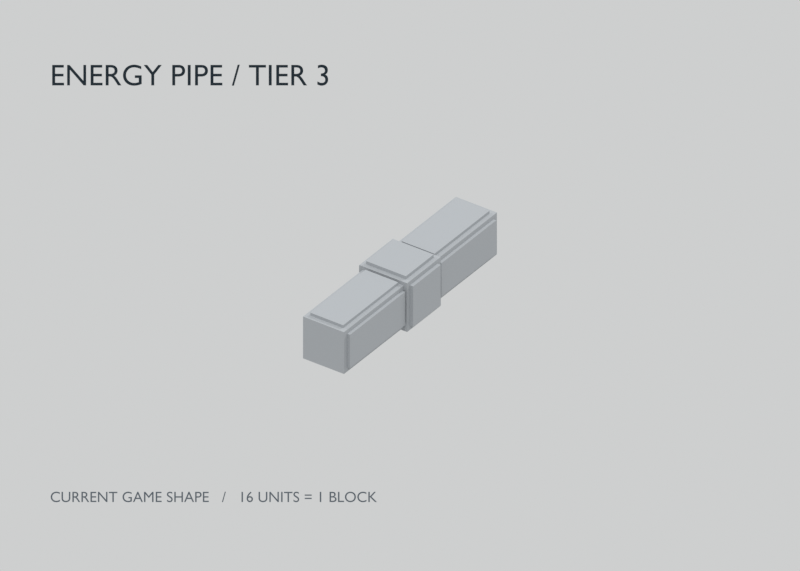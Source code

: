 # Source: energy_pipe_tier_3.blend  (saved by Blender 5.2.44; exported with 4.5.12 LTS)
import bpy
from mathutils import Matrix  # noqa: F401  (used for matrix-valued properties, if any)

bpy.ops.wm.read_factory_settings(use_empty=True)
scene = bpy.context.scene
scene.name = 'Scene'

# ---- collections
col_source_modules_current_game_core_arm = bpy.data.collections.new('SOURCE_MODULES_current_game_core_arm'); scene.collection.children.link(col_source_modules_current_game_core_arm)
col_source_modules_current_game_core_arm.hide_render = True
col_source_modules_current_game_core_arm.hide_viewport = True

# ---- materials (node trees are filled in below, after node groups)
mat_uniform_grey_clay_all_tiers = bpy.data.materials.new('uniform_grey_clay_all_tiers')
mat_uniform_grey_clay_all_tiers.diffuse_color = (0.38, 0.4, 0.42, 1.0)
mat_annotation_ink = bpy.data.materials.new('annotation_ink')
mat_annotation_ink.diffuse_color = (0.018, 0.027, 0.035, 1.0)
mat_annotation_secondary = bpy.data.materials.new('annotation_secondary')
mat_annotation_secondary.diffuse_color = (0.1, 0.12, 0.14, 1.0)

# ---- material node trees
mat_uniform_grey_clay_all_tiers.use_nodes = True; mat_uniform_grey_clay_all_tiers.node_tree.nodes.clear()
_N = mat_uniform_grey_clay_all_tiers.node_tree.nodes; _L = mat_uniform_grey_clay_all_tiers.node_tree.links
n0 = _N.new('ShaderNodeBsdfPrincipled'); n0.name = 'Principled BSDF'; n0.location = (-200, 100)
n0.inputs[0].default_value = (0.38, 0.4, 0.42, 1.0)
n0.inputs[2].default_value = 0.78
n0.inputs[10].default_value = 0.005
n1 = _N.new('ShaderNodeOutputMaterial'); n1.name = 'Material Output'; n1.location = (200, 100)
_L.new(n0.outputs[0], n1.inputs[0])
n1.is_active_output = True
mat_annotation_ink.use_nodes = True; mat_annotation_ink.node_tree.nodes.clear()
_N = mat_annotation_ink.node_tree.nodes; _L = mat_annotation_ink.node_tree.links
n0 = _N.new('ShaderNodeOutputMaterial'); n0.name = 'Material Output'; n0.location = (0, 0)
n1 = _N.new('ShaderNodeEmission'); n1.name = 'Emission'; n1.location = (0, 0)
n1.inputs[0].default_value = (0.018, 0.027, 0.035, 1.0)
_L.new(n1.outputs[0], n0.inputs[0])
n0.is_active_output = True
mat_annotation_secondary.use_nodes = True; mat_annotation_secondary.node_tree.nodes.clear()
_N = mat_annotation_secondary.node_tree.nodes; _L = mat_annotation_secondary.node_tree.links
n0 = _N.new('ShaderNodeOutputMaterial'); n0.name = 'Material Output'; n0.location = (0, 0)
n1 = _N.new('ShaderNodeEmission'); n1.name = 'Emission'; n1.location = (0, 0)
n1.inputs[0].default_value = (0.1, 0.12, 0.14, 1.0)
_L.new(n1.outputs[0], n0.inputs[0])
n0.is_active_output = True

# ---- world
world_neutral_studio = bpy.data.worlds.new('neutral_studio'); scene.world = world_neutral_studio
world_neutral_studio.use_nodes = True; world_neutral_studio.node_tree.nodes.clear()
_N = world_neutral_studio.node_tree.nodes; _L = world_neutral_studio.node_tree.links
n0 = _N.new('ShaderNodeBackground'); n0.name = 'Background'; n0.location = (-200, 100)
n0.inputs[0].default_value = (0.77, 0.78, 0.78, 1.0)
n0.inputs[1].default_value = 0.8
n1 = _N.new('ShaderNodeOutputWorld'); n1.name = 'World Output'; n1.location = (200, 100)
_L.new(n0.outputs[0], n1.inputs[0])
n1.is_active_output = True

# ---- cameras
cam_orthographic_review = bpy.data.cameras.new('orthographic_review')
cam_orthographic_review.type = 'ORTHO'
cam_orthographic_review.ortho_scale = 48.0

# ---- lights
light_key_light = bpy.data.lights.new('key_light', 'SUN')
light_key_light.angle = 0.2094
light_key_light.energy = 1.5
light_fill_light = bpy.data.lights.new('fill_light', 'SUN')
light_fill_light.angle = 0.2094
light_fill_light.energy = 0.5
light_rim_light = bpy.data.lights.new('rim_light', 'SUN')
light_rim_light.angle = 0.2094
light_rim_light.energy = 0.8

# ---- meshes
me_straight_core_body = bpy.data.meshes.new('straight/core_body')
me_straight_core_body.from_pydata([(-1.75, -1.75, -1.75), (1.75, -1.75, -1.75), (1.75, 1.75, -1.75), (-1.75, 1.75, -1.75), (-1.75, -1.75, 1.75), (1.75, -1.75, 1.75), (1.75, 1.75, 1.75), (-1.75, 1.75, 1.75)], [], [(2, 3, 7, 6), (0, 1, 5, 4), (1, 2, 6, 5), (3, 0, 4, 7), (4, 5, 6, 7), (3, 2, 1, 0)])
me_straight_core_body.materials.append(mat_uniform_grey_clay_all_tiers)
me_straight_core_body.update()
me_straight_north_energy_panel = bpy.data.meshes.new('straight/north_energy_panel')
me_straight_north_energy_panel.from_pydata([(-1.45, 1.75, -1.45), (1.45, 1.75, -1.45), (1.45, 1.98, -1.45), (-1.45, 1.98, -1.45), (-1.45, 1.75, 1.45), (1.45, 1.75, 1.45), (1.45, 1.98, 1.45), (-1.45, 1.98, 1.45)], [], [(2, 3, 7, 6), (1, 2, 6, 5), (3, 0, 4, 7), (4, 5, 6, 7), (3, 2, 1, 0)])
me_straight_north_energy_panel.materials.append(mat_uniform_grey_clay_all_tiers)
me_straight_north_energy_panel.update()
me_straight_south_energy_panel = bpy.data.meshes.new('straight/south_energy_panel')
me_straight_south_energy_panel.from_pydata([(-1.45, -1.98, -1.45), (1.45, -1.98, -1.45), (1.45, -1.75, -1.45), (-1.45, -1.75, -1.45), (-1.45, -1.98, 1.45), (1.45, -1.98, 1.45), (1.45, -1.75, 1.45), (-1.45, -1.75, 1.45)], [], [(0, 1, 5, 4), (1, 2, 6, 5), (3, 0, 4, 7), (4, 5, 6, 7), (3, 2, 1, 0)])
me_straight_south_energy_panel.materials.append(mat_uniform_grey_clay_all_tiers)
me_straight_south_energy_panel.update()
me_straight_west_energy_panel = bpy.data.meshes.new('straight/west_energy_panel')
me_straight_west_energy_panel.from_pydata([(-1.98, -1.45, -1.45), (-1.75, -1.45, -1.45), (-1.75, 1.45, -1.45), (-1.98, 1.45, -1.45), (-1.98, -1.45, 1.45), (-1.75, -1.45, 1.45), (-1.75, 1.45, 1.45), (-1.98, 1.45, 1.45)], [], [(2, 3, 7, 6), (0, 1, 5, 4), (3, 0, 4, 7), (4, 5, 6, 7), (3, 2, 1, 0)])
me_straight_west_energy_panel.materials.append(mat_uniform_grey_clay_all_tiers)
me_straight_west_energy_panel.update()
me_straight_east_energy_panel = bpy.data.meshes.new('straight/east_energy_panel')
me_straight_east_energy_panel.from_pydata([(1.75, -1.45, -1.45), (1.98, -1.45, -1.45), (1.98, 1.45, -1.45), (1.75, 1.45, -1.45), (1.75, -1.45, 1.45), (1.98, -1.45, 1.45), (1.98, 1.45, 1.45), (1.75, 1.45, 1.45)], [], [(2, 3, 7, 6), (0, 1, 5, 4), (1, 2, 6, 5), (4, 5, 6, 7), (3, 2, 1, 0)])
me_straight_east_energy_panel.materials.append(mat_uniform_grey_clay_all_tiers)
me_straight_east_energy_panel.update()
me_straight_down_energy_panel = bpy.data.meshes.new('straight/down_energy_panel')
me_straight_down_energy_panel.from_pydata([(-1.45, -1.45, -1.98), (1.45, -1.45, -1.98), (1.45, 1.45, -1.98), (-1.45, 1.45, -1.98), (-1.45, -1.45, -1.75), (1.45, -1.45, -1.75), (1.45, 1.45, -1.75), (-1.45, 1.45, -1.75)], [], [(2, 3, 7, 6), (0, 1, 5, 4), (1, 2, 6, 5), (3, 0, 4, 7), (3, 2, 1, 0)])
me_straight_down_energy_panel.materials.append(mat_uniform_grey_clay_all_tiers)
me_straight_down_energy_panel.update()
me_straight_up_energy_panel = bpy.data.meshes.new('straight/up_energy_panel')
me_straight_up_energy_panel.from_pydata([(-1.45, -1.45, 1.75), (1.45, -1.45, 1.75), (1.45, 1.45, 1.75), (-1.45, 1.45, 1.75), (-1.45, -1.45, 1.98), (1.45, -1.45, 1.98), (1.45, 1.45, 1.98), (-1.45, 1.45, 1.98)], [], [(2, 3, 7, 6), (0, 1, 5, 4), (1, 2, 6, 5), (3, 0, 4, 7), (4, 5, 6, 7)])
me_straight_up_energy_panel.materials.append(mat_uniform_grey_clay_all_tiers)
me_straight_up_energy_panel.update()
me_straight_north_arm_body = bpy.data.meshes.new('straight/north/arm_body')
me_straight_north_arm_body.from_pydata([(-1.5, 1.75, -1.5), (1.5, 1.75, -1.5), (1.5, 8.0, -1.5), (-1.5, 8.0, -1.5), (-1.5, 1.75, 1.5), (1.5, 1.75, 1.5), (1.5, 8.0, 1.5), (-1.5, 8.0, 1.5)], [], [(2, 3, 7, 6), (0, 1, 5, 4), (1, 2, 6, 5), (3, 0, 4, 7), (4, 5, 6, 7), (3, 2, 1, 0)])
me_straight_north_arm_body.materials.append(mat_uniform_grey_clay_all_tiers)
me_straight_north_arm_body.update()
me_straight_north_top_rail = bpy.data.meshes.new('straight/north/top_rail')
me_straight_north_top_rail.from_pydata([(-1.2, 1.9, 1.5), (1.2, 1.9, 1.5), (1.2, 7.65, 1.5), (-1.2, 7.65, 1.5), (-1.2, 1.9, 1.7), (1.2, 1.9, 1.7), (1.2, 7.65, 1.7), (-1.2, 7.65, 1.7)], [], [(2, 3, 7, 6), (0, 1, 5, 4), (1, 2, 6, 5), (3, 0, 4, 7), (4, 5, 6, 7)])
me_straight_north_top_rail.materials.append(mat_uniform_grey_clay_all_tiers)
me_straight_north_top_rail.update()
me_straight_north_bottom_rail = bpy.data.meshes.new('straight/north/bottom_rail')
me_straight_north_bottom_rail.from_pydata([(-1.2, 1.9, -1.7), (1.2, 1.9, -1.7), (1.2, 7.65, -1.7), (-1.2, 7.65, -1.7), (-1.2, 1.9, -1.5), (1.2, 1.9, -1.5), (1.2, 7.65, -1.5), (-1.2, 7.65, -1.5)], [], [(2, 3, 7, 6), (0, 1, 5, 4), (1, 2, 6, 5), (3, 0, 4, 7), (3, 2, 1, 0)])
me_straight_north_bottom_rail.materials.append(mat_uniform_grey_clay_all_tiers)
me_straight_north_bottom_rail.update()
me_straight_north_left_rail = bpy.data.meshes.new('straight/north/left_rail')
me_straight_north_left_rail.from_pydata([(-1.7, 1.9, -1.2), (-1.5, 1.9, -1.2), (-1.5, 7.65, -1.2), (-1.7, 7.65, -1.2), (-1.7, 1.9, 1.2), (-1.5, 1.9, 1.2), (-1.5, 7.65, 1.2), (-1.7, 7.65, 1.2)], [], [(2, 3, 7, 6), (0, 1, 5, 4), (3, 0, 4, 7), (4, 5, 6, 7), (3, 2, 1, 0)])
me_straight_north_left_rail.materials.append(mat_uniform_grey_clay_all_tiers)
me_straight_north_left_rail.update()
me_straight_north_right_rail = bpy.data.meshes.new('straight/north/right_rail')
me_straight_north_right_rail.from_pydata([(1.5, 1.9, -1.2), (1.7, 1.9, -1.2), (1.7, 7.65, -1.2), (1.5, 7.65, -1.2), (1.5, 1.9, 1.2), (1.7, 1.9, 1.2), (1.7, 7.65, 1.2), (1.5, 7.65, 1.2)], [], [(2, 3, 7, 6), (0, 1, 5, 4), (1, 2, 6, 5), (4, 5, 6, 7), (3, 2, 1, 0)])
me_straight_north_right_rail.materials.append(mat_uniform_grey_clay_all_tiers)
me_straight_north_right_rail.update()
me_straight_south_arm_body = bpy.data.meshes.new('straight/south/arm_body')
me_straight_south_arm_body.from_pydata([(1.5, -1.75, -1.5), (-1.5, -1.75, -1.5), (-1.5, -8.0, -1.5), (1.5, -8.0, -1.5), (1.5, -1.75, 1.5), (-1.5, -1.75, 1.5), (-1.5, -8.0, 1.5), (1.5, -8.0, 1.5)], [], [(2, 3, 7, 6), (0, 1, 5, 4), (1, 2, 6, 5), (3, 0, 4, 7), (4, 5, 6, 7), (3, 2, 1, 0)])
me_straight_south_arm_body.materials.append(mat_uniform_grey_clay_all_tiers)
me_straight_south_arm_body.update()
me_straight_south_top_rail = bpy.data.meshes.new('straight/south/top_rail')
me_straight_south_top_rail.from_pydata([(1.2, -1.9, 1.5), (-1.2, -1.9, 1.5), (-1.2, -7.65, 1.5), (1.2, -7.65, 1.5), (1.2, -1.9, 1.7), (-1.2, -1.9, 1.7), (-1.2, -7.65, 1.7), (1.2, -7.65, 1.7)], [], [(2, 3, 7, 6), (0, 1, 5, 4), (1, 2, 6, 5), (3, 0, 4, 7), (4, 5, 6, 7)])
me_straight_south_top_rail.materials.append(mat_uniform_grey_clay_all_tiers)
me_straight_south_top_rail.update()
me_straight_south_bottom_rail = bpy.data.meshes.new('straight/south/bottom_rail')
me_straight_south_bottom_rail.from_pydata([(1.2, -1.9, -1.7), (-1.2, -1.9, -1.7), (-1.2, -7.65, -1.7), (1.2, -7.65, -1.7), (1.2, -1.9, -1.5), (-1.2, -1.9, -1.5), (-1.2, -7.65, -1.5), (1.2, -7.65, -1.5)], [], [(2, 3, 7, 6), (0, 1, 5, 4), (1, 2, 6, 5), (3, 0, 4, 7), (3, 2, 1, 0)])
me_straight_south_bottom_rail.materials.append(mat_uniform_grey_clay_all_tiers)
me_straight_south_bottom_rail.update()
me_straight_south_left_rail = bpy.data.meshes.new('straight/south/left_rail')
me_straight_south_left_rail.from_pydata([(1.7, -1.9, -1.2), (1.5, -1.9, -1.2), (1.5, -7.65, -1.2), (1.7, -7.65, -1.2), (1.7, -1.9, 1.2), (1.5, -1.9, 1.2), (1.5, -7.65, 1.2), (1.7, -7.65, 1.2)], [], [(2, 3, 7, 6), (0, 1, 5, 4), (3, 0, 4, 7), (4, 5, 6, 7), (3, 2, 1, 0)])
me_straight_south_left_rail.materials.append(mat_uniform_grey_clay_all_tiers)
me_straight_south_left_rail.update()
me_straight_south_right_rail = bpy.data.meshes.new('straight/south/right_rail')
me_straight_south_right_rail.from_pydata([(-1.5, -1.9, -1.2), (-1.7, -1.9, -1.2), (-1.7, -7.65, -1.2), (-1.5, -7.65, -1.2), (-1.5, -1.9, 1.2), (-1.7, -1.9, 1.2), (-1.7, -7.65, 1.2), (-1.5, -7.65, 1.2)], [], [(2, 3, 7, 6), (0, 1, 5, 4), (1, 2, 6, 5), (4, 5, 6, 7), (3, 2, 1, 0)])
me_straight_south_right_rail.materials.append(mat_uniform_grey_clay_all_tiers)
me_straight_south_right_rail.update()
me_reference_block_16_units = bpy.data.meshes.new('reference_block_16_units')
me_reference_block_16_units.from_pydata([(-8.0, -8.0, -8.0), (8.0, -8.0, -8.0), (8.0, 8.0, -8.0), (-8.0, 8.0, -8.0), (-8.0, -8.0, 8.0), (8.0, -8.0, 8.0), (8.0, 8.0, 8.0), (-8.0, 8.0, 8.0)], [], [(3, 2, 1, 0), (4, 5, 6, 7), (0, 1, 5, 4), (2, 3, 7, 6), (1, 2, 6, 5), (3, 0, 4, 7)])
me_reference_block_16_units.materials.append(mat_uniform_grey_clay_all_tiers)
me_reference_block_16_units.update()
me_source_core_core_body = bpy.data.meshes.new('source/core/core_body')
me_source_core_core_body.from_pydata([(-1.75, -1.75, -1.75), (1.75, -1.75, -1.75), (1.75, 1.75, -1.75), (-1.75, 1.75, -1.75), (-1.75, -1.75, 1.75), (1.75, -1.75, 1.75), (1.75, 1.75, 1.75), (-1.75, 1.75, 1.75)], [], [(2, 3, 7, 6), (0, 1, 5, 4), (1, 2, 6, 5), (3, 0, 4, 7), (4, 5, 6, 7), (3, 2, 1, 0)])
me_source_core_core_body.materials.append(mat_uniform_grey_clay_all_tiers)
me_source_core_core_body.update()
me_source_core_north_energy_panel = bpy.data.meshes.new('source/core/north_energy_panel')
me_source_core_north_energy_panel.from_pydata([(-1.45, 1.75, -1.45), (1.45, 1.75, -1.45), (1.45, 1.98, -1.45), (-1.45, 1.98, -1.45), (-1.45, 1.75, 1.45), (1.45, 1.75, 1.45), (1.45, 1.98, 1.45), (-1.45, 1.98, 1.45)], [], [(2, 3, 7, 6), (1, 2, 6, 5), (3, 0, 4, 7), (4, 5, 6, 7), (3, 2, 1, 0)])
me_source_core_north_energy_panel.materials.append(mat_uniform_grey_clay_all_tiers)
me_source_core_north_energy_panel.update()
me_source_core_south_energy_panel = bpy.data.meshes.new('source/core/south_energy_panel')
me_source_core_south_energy_panel.from_pydata([(-1.45, -1.98, -1.45), (1.45, -1.98, -1.45), (1.45, -1.75, -1.45), (-1.45, -1.75, -1.45), (-1.45, -1.98, 1.45), (1.45, -1.98, 1.45), (1.45, -1.75, 1.45), (-1.45, -1.75, 1.45)], [], [(0, 1, 5, 4), (1, 2, 6, 5), (3, 0, 4, 7), (4, 5, 6, 7), (3, 2, 1, 0)])
me_source_core_south_energy_panel.materials.append(mat_uniform_grey_clay_all_tiers)
me_source_core_south_energy_panel.update()
me_source_core_west_energy_panel = bpy.data.meshes.new('source/core/west_energy_panel')
me_source_core_west_energy_panel.from_pydata([(-1.98, -1.45, -1.45), (-1.75, -1.45, -1.45), (-1.75, 1.45, -1.45), (-1.98, 1.45, -1.45), (-1.98, -1.45, 1.45), (-1.75, -1.45, 1.45), (-1.75, 1.45, 1.45), (-1.98, 1.45, 1.45)], [], [(2, 3, 7, 6), (0, 1, 5, 4), (3, 0, 4, 7), (4, 5, 6, 7), (3, 2, 1, 0)])
me_source_core_west_energy_panel.materials.append(mat_uniform_grey_clay_all_tiers)
me_source_core_west_energy_panel.update()
me_source_core_east_energy_panel = bpy.data.meshes.new('source/core/east_energy_panel')
me_source_core_east_energy_panel.from_pydata([(1.75, -1.45, -1.45), (1.98, -1.45, -1.45), (1.98, 1.45, -1.45), (1.75, 1.45, -1.45), (1.75, -1.45, 1.45), (1.98, -1.45, 1.45), (1.98, 1.45, 1.45), (1.75, 1.45, 1.45)], [], [(2, 3, 7, 6), (0, 1, 5, 4), (1, 2, 6, 5), (4, 5, 6, 7), (3, 2, 1, 0)])
me_source_core_east_energy_panel.materials.append(mat_uniform_grey_clay_all_tiers)
me_source_core_east_energy_panel.update()
me_source_core_down_energy_panel = bpy.data.meshes.new('source/core/down_energy_panel')
me_source_core_down_energy_panel.from_pydata([(-1.45, -1.45, -1.98), (1.45, -1.45, -1.98), (1.45, 1.45, -1.98), (-1.45, 1.45, -1.98), (-1.45, -1.45, -1.75), (1.45, -1.45, -1.75), (1.45, 1.45, -1.75), (-1.45, 1.45, -1.75)], [], [(2, 3, 7, 6), (0, 1, 5, 4), (1, 2, 6, 5), (3, 0, 4, 7), (3, 2, 1, 0)])
me_source_core_down_energy_panel.materials.append(mat_uniform_grey_clay_all_tiers)
me_source_core_down_energy_panel.update()
me_source_core_up_energy_panel = bpy.data.meshes.new('source/core/up_energy_panel')
me_source_core_up_energy_panel.from_pydata([(-1.45, -1.45, 1.75), (1.45, -1.45, 1.75), (1.45, 1.45, 1.75), (-1.45, 1.45, 1.75), (-1.45, -1.45, 1.98), (1.45, -1.45, 1.98), (1.45, 1.45, 1.98), (-1.45, 1.45, 1.98)], [], [(2, 3, 7, 6), (0, 1, 5, 4), (1, 2, 6, 5), (3, 0, 4, 7), (4, 5, 6, 7)])
me_source_core_up_energy_panel.materials.append(mat_uniform_grey_clay_all_tiers)
me_source_core_up_energy_panel.update()
me_source_arm_arm_body = bpy.data.meshes.new('source/arm/arm_body')
me_source_arm_arm_body.from_pydata([(-1.5, 1.75, -1.5), (1.5, 1.75, -1.5), (1.5, 8.0, -1.5), (-1.5, 8.0, -1.5), (-1.5, 1.75, 1.5), (1.5, 1.75, 1.5), (1.5, 8.0, 1.5), (-1.5, 8.0, 1.5)], [], [(2, 3, 7, 6), (0, 1, 5, 4), (1, 2, 6, 5), (3, 0, 4, 7), (4, 5, 6, 7), (3, 2, 1, 0)])
me_source_arm_arm_body.materials.append(mat_uniform_grey_clay_all_tiers)
me_source_arm_arm_body.update()
me_source_arm_top_rail = bpy.data.meshes.new('source/arm/top_rail')
me_source_arm_top_rail.from_pydata([(-1.2, 1.9, 1.5), (1.2, 1.9, 1.5), (1.2, 7.65, 1.5), (-1.2, 7.65, 1.5), (-1.2, 1.9, 1.7), (1.2, 1.9, 1.7), (1.2, 7.65, 1.7), (-1.2, 7.65, 1.7)], [], [(2, 3, 7, 6), (0, 1, 5, 4), (1, 2, 6, 5), (3, 0, 4, 7), (4, 5, 6, 7)])
me_source_arm_top_rail.materials.append(mat_uniform_grey_clay_all_tiers)
me_source_arm_top_rail.update()
me_source_arm_bottom_rail = bpy.data.meshes.new('source/arm/bottom_rail')
me_source_arm_bottom_rail.from_pydata([(-1.2, 1.9, -1.7), (1.2, 1.9, -1.7), (1.2, 7.65, -1.7), (-1.2, 7.65, -1.7), (-1.2, 1.9, -1.5), (1.2, 1.9, -1.5), (1.2, 7.65, -1.5), (-1.2, 7.65, -1.5)], [], [(2, 3, 7, 6), (0, 1, 5, 4), (1, 2, 6, 5), (3, 0, 4, 7), (3, 2, 1, 0)])
me_source_arm_bottom_rail.materials.append(mat_uniform_grey_clay_all_tiers)
me_source_arm_bottom_rail.update()
me_source_arm_left_rail = bpy.data.meshes.new('source/arm/left_rail')
me_source_arm_left_rail.from_pydata([(-1.7, 1.9, -1.2), (-1.5, 1.9, -1.2), (-1.5, 7.65, -1.2), (-1.7, 7.65, -1.2), (-1.7, 1.9, 1.2), (-1.5, 1.9, 1.2), (-1.5, 7.65, 1.2), (-1.7, 7.65, 1.2)], [], [(2, 3, 7, 6), (0, 1, 5, 4), (3, 0, 4, 7), (4, 5, 6, 7), (3, 2, 1, 0)])
me_source_arm_left_rail.materials.append(mat_uniform_grey_clay_all_tiers)
me_source_arm_left_rail.update()
me_source_arm_right_rail = bpy.data.meshes.new('source/arm/right_rail')
me_source_arm_right_rail.from_pydata([(1.5, 1.9, -1.2), (1.7, 1.9, -1.2), (1.7, 7.65, -1.2), (1.5, 7.65, -1.2), (1.5, 1.9, 1.2), (1.7, 1.9, 1.2), (1.7, 7.65, 1.2), (1.5, 7.65, 1.2)], [], [(2, 3, 7, 6), (0, 1, 5, 4), (1, 2, 6, 5), (4, 5, 6, 7), (3, 2, 1, 0)])
me_source_arm_right_rail.materials.append(mat_uniform_grey_clay_all_tiers)
me_source_arm_right_rail.update()

# ---- curves / text
txt_label_energy_pipe___tier_3 = bpy.data.curves.new('label_ENERGY PIPE / TIER 3', 'FONT')
txt_label_energy_pipe___tier_3.dimensions = '2D'
txt_label_energy_pipe___tier_3.body = 'ENERGY PIPE / TIER 3'
txt_label_energy_pipe___tier_3.materials.append(mat_annotation_ink)
txt_label_energy_pipe___tier_3.size = 1.8
txt_label_current_game_shape_______16_units___1_block = bpy.data.curves.new('label_CURRENT GAME SHAPE   /   16 UNITS = 1 BLOCK', 'FONT')
txt_label_current_game_shape_______16_units___1_block.dimensions = '2D'
txt_label_current_game_shape_______16_units___1_block.body = 'CURRENT GAME SHAPE   /   16 UNITS = 1 BLOCK'
txt_label_current_game_shape_______16_units___1_block.materials.append(mat_annotation_secondary)
txt_label_current_game_shape_______16_units___1_block.size = 0.9

# ---- objects
ob_orthographic_review = bpy.data.objects.new('orthographic_review', cam_orthographic_review)
ob_key_light = bpy.data.objects.new('key_light', light_key_light)
ob_fill_light = bpy.data.objects.new('fill_light', light_fill_light)
ob_rim_light = bpy.data.objects.new('rim_light', light_rim_light)
ob_straight_core_body = bpy.data.objects.new('straight/core_body', me_straight_core_body)
ob_straight_north_energy_panel = bpy.data.objects.new('straight/north_energy_panel', me_straight_north_energy_panel)
ob_straight_south_energy_panel = bpy.data.objects.new('straight/south_energy_panel', me_straight_south_energy_panel)
ob_straight_west_energy_panel = bpy.data.objects.new('straight/west_energy_panel', me_straight_west_energy_panel)
ob_straight_east_energy_panel = bpy.data.objects.new('straight/east_energy_panel', me_straight_east_energy_panel)
ob_straight_down_energy_panel = bpy.data.objects.new('straight/down_energy_panel', me_straight_down_energy_panel)
ob_straight_up_energy_panel = bpy.data.objects.new('straight/up_energy_panel', me_straight_up_energy_panel)
ob_straight_north_arm_body = bpy.data.objects.new('straight/north/arm_body', me_straight_north_arm_body)
ob_straight_north_top_rail = bpy.data.objects.new('straight/north/top_rail', me_straight_north_top_rail)
ob_straight_north_bottom_rail = bpy.data.objects.new('straight/north/bottom_rail', me_straight_north_bottom_rail)
ob_straight_north_left_rail = bpy.data.objects.new('straight/north/left_rail', me_straight_north_left_rail)
ob_straight_north_right_rail = bpy.data.objects.new('straight/north/right_rail', me_straight_north_right_rail)
ob_straight_south_arm_body = bpy.data.objects.new('straight/south/arm_body', me_straight_south_arm_body)
ob_straight_south_top_rail = bpy.data.objects.new('straight/south/top_rail', me_straight_south_top_rail)
ob_straight_south_bottom_rail = bpy.data.objects.new('straight/south/bottom_rail', me_straight_south_bottom_rail)
ob_straight_south_left_rail = bpy.data.objects.new('straight/south/left_rail', me_straight_south_left_rail)
ob_straight_south_right_rail = bpy.data.objects.new('straight/south/right_rail', me_straight_south_right_rail)
ob_label_energy_pipe___tier_3 = bpy.data.objects.new('label_ENERGY PIPE / TIER 3', txt_label_energy_pipe___tier_3)
ob_label_current_game_shape_______16_units___1_block = bpy.data.objects.new('label_CURRENT GAME SHAPE   /   16 UNITS = 1 BLOCK', txt_label_current_game_shape_______16_units___1_block)
ob_reference_block_16_units = bpy.data.objects.new('reference_block_16_units', me_reference_block_16_units)
ob_source_core_core_body = bpy.data.objects.new('source/core/core_body', me_source_core_core_body)
ob_source_core_north_energy_panel = bpy.data.objects.new('source/core/north_energy_panel', me_source_core_north_energy_panel)
ob_source_core_south_energy_panel = bpy.data.objects.new('source/core/south_energy_panel', me_source_core_south_energy_panel)
ob_source_core_west_energy_panel = bpy.data.objects.new('source/core/west_energy_panel', me_source_core_west_energy_panel)
ob_source_core_east_energy_panel = bpy.data.objects.new('source/core/east_energy_panel', me_source_core_east_energy_panel)
ob_source_core_down_energy_panel = bpy.data.objects.new('source/core/down_energy_panel', me_source_core_down_energy_panel)
ob_source_core_up_energy_panel = bpy.data.objects.new('source/core/up_energy_panel', me_source_core_up_energy_panel)
ob_source_arm_arm_body = bpy.data.objects.new('source/arm/arm_body', me_source_arm_arm_body)
ob_source_arm_top_rail = bpy.data.objects.new('source/arm/top_rail', me_source_arm_top_rail)
ob_source_arm_bottom_rail = bpy.data.objects.new('source/arm/bottom_rail', me_source_arm_bottom_rail)
ob_source_arm_left_rail = bpy.data.objects.new('source/arm/left_rail', me_source_arm_left_rail)
ob_source_arm_right_rail = bpy.data.objects.new('source/arm/right_rail', me_source_arm_right_rail)

# ---- transforms, parenting, visibility, modifiers, constraints
ob_orthographic_review.location = (70.0, -100.0, 80.0)
ob_orthographic_review.rotation_euler = (0.9906, -6.24e-09, 0.6107)
ob_key_light.location = (20.0, -30.0, 80.0)
ob_key_light.rotation_euler = (0.4234, -2.833e-08, 0.588)
ob_fill_light.location = (-50.0, -10.0, 20.0)
ob_fill_light.rotation_euler = (1.197, 7.84e-08, -1.373)
ob_rim_light.location = (20.0, 50.0, 40.0)
ob_rim_light.rotation_euler = (0.9319, 3.815e-08, 2.761)
ob_straight_core_body.location = (0.0, 0.0, 0.0)
ob_straight_north_energy_panel.location = (0.0, 0.0, 0.0)
ob_straight_south_energy_panel.location = (0.0, 0.0, 0.0)
ob_straight_west_energy_panel.location = (0.0, 0.0, 0.0)
ob_straight_east_energy_panel.location = (0.0, 0.0, 0.0)
ob_straight_down_energy_panel.location = (0.0, 0.0, 0.0)
ob_straight_up_energy_panel.location = (0.0, 0.0, 0.0)
ob_straight_north_arm_body.location = (0.0, 0.0, 0.0)
ob_straight_north_top_rail.location = (0.0, 0.0, 0.0)
ob_straight_north_bottom_rail.location = (0.0, 0.0, 0.0)
ob_straight_north_left_rail.location = (0.0, 0.0, 0.0)
ob_straight_north_right_rail.location = (0.0, 0.0, 0.0)
ob_straight_south_arm_body.location = (0.0, 0.0, 0.0)
ob_straight_south_top_rail.location = (0.0, 0.0, 0.0)
ob_straight_south_bottom_rail.location = (0.0, 0.0, 0.0)
ob_straight_south_left_rail.location = (0.0, 0.0, 0.0)
ob_straight_south_right_rail.location = (0.0, 0.0, 0.0)
ob_label_energy_pipe___tier_3.location = (-13.3, -17.62, 18.81)
ob_label_energy_pipe___tier_3.rotation_euler = (0.9906, -6.06e-09, 0.6107)
ob_label_current_game_shape_______16_units___1_block.location = (-5.443, -28.84, -2.103)
ob_label_current_game_shape_______16_units___1_block.rotation_euler = (0.9906, -6.06e-09, 0.6107)
ob_reference_block_16_units.location = (0.0, 0.0, 0.0)
ob_reference_block_16_units.hide_render = True
ob_reference_block_16_units.display_type = 'WIRE'
ob_source_core_core_body.location = (0.0, 0.0, 0.0)
ob_source_core_north_energy_panel.location = (0.0, 0.0, 0.0)
ob_source_core_south_energy_panel.location = (0.0, 0.0, 0.0)
ob_source_core_west_energy_panel.location = (0.0, 0.0, 0.0)
ob_source_core_east_energy_panel.location = (0.0, 0.0, 0.0)
ob_source_core_down_energy_panel.location = (0.0, 0.0, 0.0)
ob_source_core_up_energy_panel.location = (0.0, 0.0, 0.0)
ob_source_arm_arm_body.location = (0.0, 0.0, 0.0)
ob_source_arm_top_rail.location = (0.0, 0.0, 0.0)
ob_source_arm_bottom_rail.location = (0.0, 0.0, 0.0)
ob_source_arm_left_rail.location = (0.0, 0.0, 0.0)
ob_source_arm_right_rail.location = (0.0, 0.0, 0.0)

# ---- collection membership
scene.collection.objects.link(ob_orthographic_review)
scene.collection.objects.link(ob_key_light)
scene.collection.objects.link(ob_fill_light)
scene.collection.objects.link(ob_rim_light)
scene.collection.objects.link(ob_straight_core_body)
scene.collection.objects.link(ob_straight_north_energy_panel)
scene.collection.objects.link(ob_straight_south_energy_panel)
scene.collection.objects.link(ob_straight_west_energy_panel)
scene.collection.objects.link(ob_straight_east_energy_panel)
scene.collection.objects.link(ob_straight_down_energy_panel)
scene.collection.objects.link(ob_straight_up_energy_panel)
scene.collection.objects.link(ob_straight_north_arm_body)
scene.collection.objects.link(ob_straight_north_top_rail)
scene.collection.objects.link(ob_straight_north_bottom_rail)
scene.collection.objects.link(ob_straight_north_left_rail)
scene.collection.objects.link(ob_straight_north_right_rail)
scene.collection.objects.link(ob_straight_south_arm_body)
scene.collection.objects.link(ob_straight_south_top_rail)
scene.collection.objects.link(ob_straight_south_bottom_rail)
scene.collection.objects.link(ob_straight_south_left_rail)
scene.collection.objects.link(ob_straight_south_right_rail)
scene.collection.objects.link(ob_label_energy_pipe___tier_3)
scene.collection.objects.link(ob_label_current_game_shape_______16_units___1_block)
scene.collection.objects.link(ob_reference_block_16_units)
col_source_modules_current_game_core_arm.objects.link(ob_source_core_core_body)
col_source_modules_current_game_core_arm.objects.link(ob_source_core_north_energy_panel)
col_source_modules_current_game_core_arm.objects.link(ob_source_core_south_energy_panel)
col_source_modules_current_game_core_arm.objects.link(ob_source_core_west_energy_panel)
col_source_modules_current_game_core_arm.objects.link(ob_source_core_east_energy_panel)
col_source_modules_current_game_core_arm.objects.link(ob_source_core_down_energy_panel)
col_source_modules_current_game_core_arm.objects.link(ob_source_core_up_energy_panel)
col_source_modules_current_game_core_arm.objects.link(ob_source_arm_arm_body)
col_source_modules_current_game_core_arm.objects.link(ob_source_arm_top_rail)
col_source_modules_current_game_core_arm.objects.link(ob_source_arm_bottom_rail)
col_source_modules_current_game_core_arm.objects.link(ob_source_arm_left_rail)
col_source_modules_current_game_core_arm.objects.link(ob_source_arm_right_rail)

# ---- scene / render settings (as saved in the file)
scene.camera = ob_orthographic_review
scene.frame_start = 1; scene.frame_end = 250; scene.frame_set(1)
scene.render.engine = 'CYCLES'
scene.render.resolution_x = 1400
scene.render.resolution_y = 1000
scene.render.bake_bias = 0.0
scene.render.bake_samples = 0
scene.render.compositor_device = 'GPU'
scene.cycles.samples = 8
scene.eevee.use_volume_custom_range = False
scene.eevee.fast_gi_thickness_near = 0.1
scene.eevee.fast_gi_thickness_far = 0.0
scene.eevee.ray_tracing_options.screen_trace_thickness = 0.1
scene.view_settings.view_transform = 'Standard'
scene.unit_settings.scale_length = 0.0625
bpy.context.view_layer.update()
